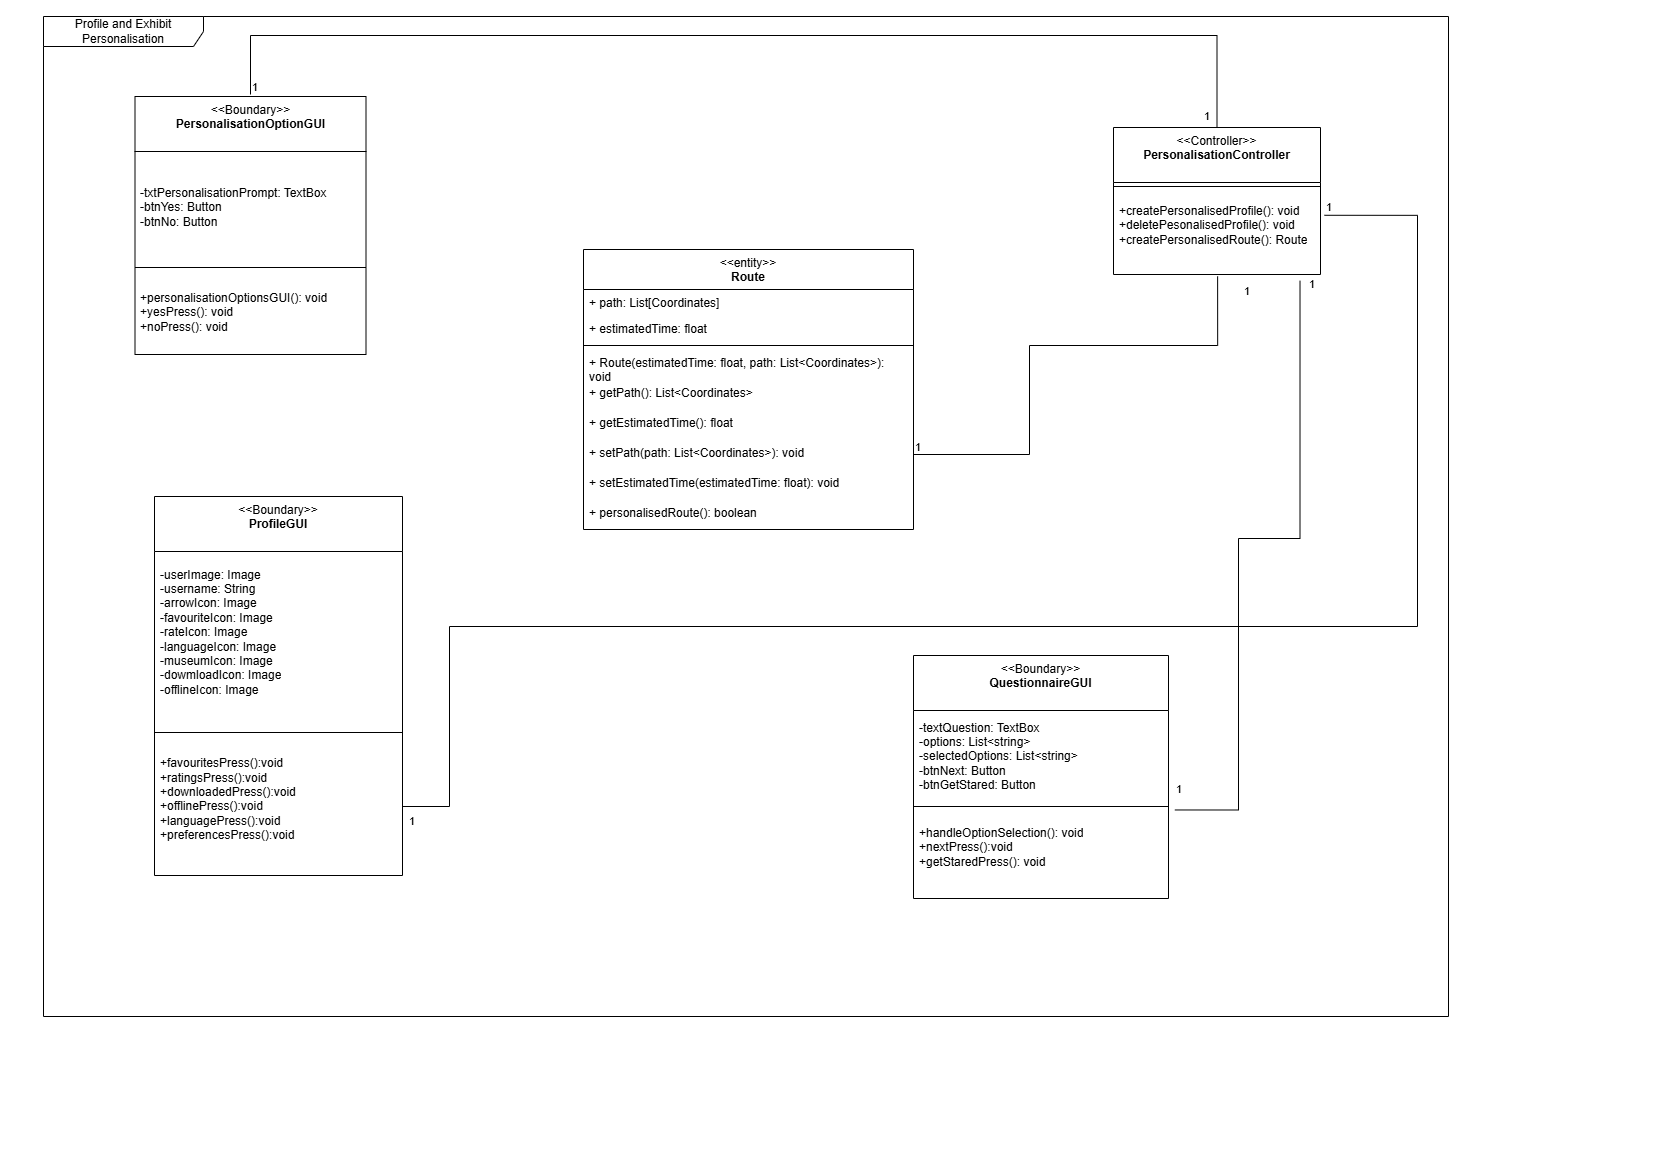

The diagram above was exported from draw.io. Its source (the exported page's mxGraphModel, read from the mxfile embedded in the PNG):
<mxGraphModel dx="2377" dy="1305" grid="0" gridSize="10" guides="1" tooltips="1" connect="1" arrows="1" fold="1" page="1" pageScale="1" pageWidth="827" pageHeight="1169" math="0" shadow="0">
  <root>
    <mxCell id="WIyWlLk6GJQsqaUBKTNV-0" />
    <mxCell id="WIyWlLk6GJQsqaUBKTNV-1" parent="WIyWlLk6GJQsqaUBKTNV-0" />
    <mxCell id="3QtL0Roowi1bdVcyiD9X-15" value="&amp;lt;&amp;lt;Controller&amp;gt;&amp;gt;&lt;br&gt;&lt;b&gt;PersonalisationController&lt;/b&gt;&lt;div&gt;&lt;br/&gt;&lt;/div&gt;" style="swimlane;fontStyle=0;align=center;verticalAlign=top;childLayout=stackLayout;horizontal=1;startSize=55;horizontalStack=0;resizeParent=1;resizeParentMax=0;resizeLast=0;collapsible=0;marginBottom=0;html=1;whiteSpace=wrap;" parent="WIyWlLk6GJQsqaUBKTNV-1" vertex="1">
      <mxGeometry x="1113" y="127" width="207" height="147" as="geometry" />
    </mxCell>
    <mxCell id="3QtL0Roowi1bdVcyiD9X-20" value="" style="line;strokeWidth=1;fillColor=none;align=left;verticalAlign=middle;spacingTop=-1;spacingLeft=3;spacingRight=3;rotatable=0;labelPosition=right;points=[];portConstraint=eastwest;" parent="3QtL0Roowi1bdVcyiD9X-15" vertex="1">
      <mxGeometry y="55" width="207" height="8" as="geometry" />
    </mxCell>
    <mxCell id="3QtL0Roowi1bdVcyiD9X-22" value="+createPersonalisedProfile(): void&lt;div&gt;+deletePesonalisedProfile(): void&lt;/div&gt;&lt;div&gt;+createPersonalisedRoute(): Route&lt;/div&gt;&lt;div&gt;&lt;br&gt;&lt;/div&gt;" style="text;html=1;strokeColor=none;fillColor=none;align=left;verticalAlign=middle;spacingLeft=4;spacingRight=4;overflow=hidden;rotatable=0;points=[[0,0.5],[1,0.5]];portConstraint=eastwest;whiteSpace=wrap;" parent="3QtL0Roowi1bdVcyiD9X-15" vertex="1">
      <mxGeometry y="63" width="207" height="84" as="geometry" />
    </mxCell>
    <mxCell id="3QtL0Roowi1bdVcyiD9X-31" value="&amp;lt;&amp;lt;Boundary&amp;gt;&amp;gt;&lt;br&gt;&lt;b&gt;PersonalisationOptionGUI&lt;/b&gt;&lt;div&gt;&lt;br/&gt;&lt;/div&gt;" style="swimlane;fontStyle=0;align=center;verticalAlign=top;childLayout=stackLayout;horizontal=1;startSize=55;horizontalStack=0;resizeParent=1;resizeParentMax=0;resizeLast=0;collapsible=0;marginBottom=0;html=1;whiteSpace=wrap;" parent="WIyWlLk6GJQsqaUBKTNV-1" vertex="1">
      <mxGeometry x="134.5" y="96" width="231" height="258" as="geometry" />
    </mxCell>
    <mxCell id="3QtL0Roowi1bdVcyiD9X-33" value="-txtPersonalisationPrompt: TextBox&lt;div&gt;-btnYes: Button&lt;/div&gt;&lt;div&gt;-btnNo: Button&lt;/div&gt;" style="text;html=1;strokeColor=none;fillColor=none;align=left;verticalAlign=middle;spacingLeft=4;spacingRight=4;overflow=hidden;rotatable=0;points=[[0,0.5],[1,0.5]];portConstraint=eastwest;whiteSpace=wrap;" parent="3QtL0Roowi1bdVcyiD9X-31" vertex="1">
      <mxGeometry y="55" width="231" height="112" as="geometry" />
    </mxCell>
    <mxCell id="3QtL0Roowi1bdVcyiD9X-36" value="" style="line;strokeWidth=1;fillColor=none;align=left;verticalAlign=middle;spacingTop=-1;spacingLeft=3;spacingRight=3;rotatable=0;labelPosition=right;points=[];portConstraint=eastwest;" parent="3QtL0Roowi1bdVcyiD9X-31" vertex="1">
      <mxGeometry y="167" width="231" height="8" as="geometry" />
    </mxCell>
    <mxCell id="3QtL0Roowi1bdVcyiD9X-38" value="&lt;div&gt;&lt;span style=&quot;background-color: transparent; color: light-dark(rgb(0, 0, 0), rgb(255, 255, 255));&quot;&gt;+personalisationOptionsGUI(): void&lt;/span&gt;&lt;/div&gt;&lt;div&gt;&lt;span style=&quot;background-color: transparent; color: light-dark(rgb(0, 0, 0), rgb(255, 255, 255));&quot;&gt;+yesPress(): void&lt;/span&gt;&lt;/div&gt;&lt;div&gt;+noPress(): void&lt;/div&gt;" style="text;html=1;strokeColor=none;fillColor=none;align=left;verticalAlign=middle;spacingLeft=4;spacingRight=4;overflow=hidden;rotatable=0;points=[[0,0.5],[1,0.5]];portConstraint=eastwest;whiteSpace=wrap;" parent="3QtL0Roowi1bdVcyiD9X-31" vertex="1">
      <mxGeometry y="175" width="231" height="83" as="geometry" />
    </mxCell>
    <mxCell id="3QtL0Roowi1bdVcyiD9X-39" value="" style="endArrow=none;html=1;edgeStyle=orthogonalEdgeStyle;rounded=0;entryX=0.5;entryY=0;entryDx=0;entryDy=0;" parent="WIyWlLk6GJQsqaUBKTNV-1" target="3QtL0Roowi1bdVcyiD9X-15" edge="1">
      <mxGeometry relative="1" as="geometry">
        <mxPoint x="250" y="94" as="sourcePoint" />
        <mxPoint x="1023" y="515" as="targetPoint" />
        <Array as="points">
          <mxPoint x="250" y="35" />
          <mxPoint x="1217" y="35" />
        </Array>
      </mxGeometry>
    </mxCell>
    <mxCell id="3QtL0Roowi1bdVcyiD9X-40" value="1" style="edgeLabel;resizable=0;html=1;align=left;verticalAlign=bottom;" parent="3QtL0Roowi1bdVcyiD9X-39" connectable="0" vertex="1">
      <mxGeometry x="-1" relative="1" as="geometry" />
    </mxCell>
    <mxCell id="3QtL0Roowi1bdVcyiD9X-41" value="1" style="edgeLabel;resizable=0;html=1;align=right;verticalAlign=bottom;" parent="3QtL0Roowi1bdVcyiD9X-39" connectable="0" vertex="1">
      <mxGeometry x="1" relative="1" as="geometry">
        <mxPoint x="-7" y="-3" as="offset" />
      </mxGeometry>
    </mxCell>
    <mxCell id="3QtL0Roowi1bdVcyiD9X-42" value="Profile and Exhibit Personalisation" style="shape=umlFrame;whiteSpace=wrap;html=1;pointerEvents=0;recursiveResize=0;container=1;collapsible=0;width=160;" parent="WIyWlLk6GJQsqaUBKTNV-1" vertex="1">
      <mxGeometry x="43" y="16" width="1405" height="1000" as="geometry" />
    </mxCell>
    <mxCell id="3QtL0Roowi1bdVcyiD9X-23" value="&amp;lt;&amp;lt;Boundary&amp;gt;&amp;gt;&lt;br&gt;&lt;b&gt;ProfileGUI&lt;/b&gt;" style="swimlane;fontStyle=0;align=center;verticalAlign=top;childLayout=stackLayout;horizontal=1;startSize=55;horizontalStack=0;resizeParent=1;resizeParentMax=0;resizeLast=0;collapsible=0;marginBottom=0;html=1;whiteSpace=wrap;" parent="3QtL0Roowi1bdVcyiD9X-42" vertex="1">
      <mxGeometry x="111" y="480" width="248" height="379" as="geometry" />
    </mxCell>
    <mxCell id="3QtL0Roowi1bdVcyiD9X-25" value="-userImage: Image&lt;div&gt;-username: String&lt;/div&gt;&lt;div&gt;-arrowIcon: Image&lt;/div&gt;&lt;div&gt;-favouriteIcon: Image&lt;/div&gt;&lt;div&gt;-rateIcon: Image&lt;/div&gt;&lt;div&gt;-languageIcon: Image&lt;/div&gt;&lt;div&gt;-museumIcon: Image&lt;/div&gt;&lt;div&gt;-dowmloadIcon: Image&lt;/div&gt;&lt;div&gt;-offlineIcon: Image&lt;/div&gt;&lt;div&gt;&lt;br&gt;&lt;/div&gt;" style="text;html=1;strokeColor=none;fillColor=none;align=left;verticalAlign=middle;spacingLeft=4;spacingRight=4;overflow=hidden;rotatable=0;points=[[0,0.5],[1,0.5]];portConstraint=eastwest;whiteSpace=wrap;" parent="3QtL0Roowi1bdVcyiD9X-23" vertex="1">
      <mxGeometry y="55" width="248" height="177" as="geometry" />
    </mxCell>
    <mxCell id="3QtL0Roowi1bdVcyiD9X-28" value="" style="line;strokeWidth=1;fillColor=none;align=left;verticalAlign=middle;spacingTop=-1;spacingLeft=3;spacingRight=3;rotatable=0;labelPosition=right;points=[];portConstraint=eastwest;" parent="3QtL0Roowi1bdVcyiD9X-23" vertex="1">
      <mxGeometry y="232" width="248" height="8" as="geometry" />
    </mxCell>
    <mxCell id="3QtL0Roowi1bdVcyiD9X-30" value="+favouritesPress():void&lt;div&gt;+ratingsPress():void&lt;/div&gt;&lt;div&gt;+downloadedPress():void&lt;/div&gt;&lt;div&gt;+offlinePress():void&lt;/div&gt;&lt;div&gt;+languagePress():void&lt;/div&gt;&lt;div&gt;+preferencesPress():void&lt;/div&gt;&lt;div&gt;&lt;br&gt;&lt;/div&gt;" style="text;html=1;strokeColor=none;fillColor=none;align=left;verticalAlign=middle;spacingLeft=4;spacingRight=4;overflow=hidden;rotatable=0;points=[[0,0.5],[1,0.5]];portConstraint=eastwest;whiteSpace=wrap;" parent="3QtL0Roowi1bdVcyiD9X-23" vertex="1">
      <mxGeometry y="240" width="248" height="139" as="geometry" />
    </mxCell>
    <mxCell id="3QtL0Roowi1bdVcyiD9X-49" value="&lt;div&gt;&lt;span style=&quot;font-weight: normal;&quot;&gt;&amp;lt;&amp;lt;entity&amp;gt;&amp;gt;&lt;/span&gt;&lt;/div&gt;Route" style="swimlane;fontStyle=1;align=center;verticalAlign=top;childLayout=stackLayout;horizontal=1;startSize=40;horizontalStack=0;resizeParent=1;resizeParentMax=0;resizeLast=0;collapsible=1;marginBottom=0;whiteSpace=wrap;html=1;" parent="3QtL0Roowi1bdVcyiD9X-42" vertex="1">
      <mxGeometry x="540" y="233" width="330" height="280" as="geometry" />
    </mxCell>
    <mxCell id="3QtL0Roowi1bdVcyiD9X-50" value="+ path: List[Coordinates]" style="text;strokeColor=none;fillColor=none;align=left;verticalAlign=top;spacingLeft=4;spacingRight=4;overflow=hidden;rotatable=0;points=[[0,0.5],[1,0.5]];portConstraint=eastwest;whiteSpace=wrap;html=1;" parent="3QtL0Roowi1bdVcyiD9X-49" vertex="1">
      <mxGeometry y="40" width="330" height="26" as="geometry" />
    </mxCell>
    <mxCell id="3QtL0Roowi1bdVcyiD9X-51" value="+ estimatedTime: float" style="text;strokeColor=none;fillColor=none;align=left;verticalAlign=top;spacingLeft=4;spacingRight=4;overflow=hidden;rotatable=0;points=[[0,0.5],[1,0.5]];portConstraint=eastwest;whiteSpace=wrap;html=1;" parent="3QtL0Roowi1bdVcyiD9X-49" vertex="1">
      <mxGeometry y="66" width="330" height="26" as="geometry" />
    </mxCell>
    <mxCell id="3QtL0Roowi1bdVcyiD9X-52" value="" style="line;strokeWidth=1;fillColor=none;align=left;verticalAlign=middle;spacingTop=-1;spacingLeft=3;spacingRight=3;rotatable=0;labelPosition=right;points=[];portConstraint=eastwest;strokeColor=inherit;" parent="3QtL0Roowi1bdVcyiD9X-49" vertex="1">
      <mxGeometry y="92" width="330" height="8" as="geometry" />
    </mxCell>
    <mxCell id="3QtL0Roowi1bdVcyiD9X-53" value="+ Route(estimatedTime: float, path: List&amp;lt;Coordinates&amp;gt;): void" style="text;strokeColor=none;fillColor=none;align=left;verticalAlign=top;spacingLeft=4;spacingRight=4;overflow=hidden;rotatable=0;points=[[0,0.5],[1,0.5]];portConstraint=eastwest;whiteSpace=wrap;html=1;" parent="3QtL0Roowi1bdVcyiD9X-49" vertex="1">
      <mxGeometry y="100" width="330" height="30" as="geometry" />
    </mxCell>
    <mxCell id="3QtL0Roowi1bdVcyiD9X-54" value="+ getPath(): List&amp;lt;Coordinates&amp;gt;" style="text;strokeColor=none;fillColor=none;align=left;verticalAlign=top;spacingLeft=4;spacingRight=4;overflow=hidden;rotatable=0;points=[[0,0.5],[1,0.5]];portConstraint=eastwest;whiteSpace=wrap;html=1;" parent="3QtL0Roowi1bdVcyiD9X-49" vertex="1">
      <mxGeometry y="130" width="330" height="30" as="geometry" />
    </mxCell>
    <mxCell id="3QtL0Roowi1bdVcyiD9X-55" value="+ getEstimatedTime(): float" style="text;strokeColor=none;fillColor=none;align=left;verticalAlign=top;spacingLeft=4;spacingRight=4;overflow=hidden;rotatable=0;points=[[0,0.5],[1,0.5]];portConstraint=eastwest;whiteSpace=wrap;html=1;" parent="3QtL0Roowi1bdVcyiD9X-49" vertex="1">
      <mxGeometry y="160" width="330" height="30" as="geometry" />
    </mxCell>
    <mxCell id="3QtL0Roowi1bdVcyiD9X-56" value="+ setPath(path: List&amp;lt;Coordinates&amp;gt;): void" style="text;strokeColor=none;fillColor=none;align=left;verticalAlign=top;spacingLeft=4;spacingRight=4;overflow=hidden;rotatable=0;points=[[0,0.5],[1,0.5]];portConstraint=eastwest;whiteSpace=wrap;html=1;" parent="3QtL0Roowi1bdVcyiD9X-49" vertex="1">
      <mxGeometry y="190" width="330" height="30" as="geometry" />
    </mxCell>
    <mxCell id="3QtL0Roowi1bdVcyiD9X-57" value="+ setEstimatedTime(estimatedTime: float): void" style="text;strokeColor=none;fillColor=none;align=left;verticalAlign=top;spacingLeft=4;spacingRight=4;overflow=hidden;rotatable=0;points=[[0,0.5],[1,0.5]];portConstraint=eastwest;whiteSpace=wrap;html=1;" parent="3QtL0Roowi1bdVcyiD9X-49" vertex="1">
      <mxGeometry y="220" width="330" height="30" as="geometry" />
    </mxCell>
    <mxCell id="3QtL0Roowi1bdVcyiD9X-59" value="+ personalisedRoute(): boolean" style="text;strokeColor=none;fillColor=none;align=left;verticalAlign=top;spacingLeft=4;spacingRight=4;overflow=hidden;rotatable=0;points=[[0,0.5],[1,0.5]];portConstraint=eastwest;whiteSpace=wrap;html=1;" parent="3QtL0Roowi1bdVcyiD9X-49" vertex="1">
      <mxGeometry y="250" width="330" height="30" as="geometry" />
    </mxCell>
    <mxCell id="4XlQt87d464CBhAci1XD-4" value="&amp;lt;&amp;lt;Boundary&amp;gt;&amp;gt;&lt;br&gt;&lt;b&gt;QuestionnaireGUI&lt;/b&gt;" style="swimlane;fontStyle=0;align=center;verticalAlign=top;childLayout=stackLayout;horizontal=1;startSize=55;horizontalStack=0;resizeParent=1;resizeParentMax=0;resizeLast=0;collapsible=0;marginBottom=0;html=1;whiteSpace=wrap;" parent="3QtL0Roowi1bdVcyiD9X-42" vertex="1">
      <mxGeometry x="870" y="639" width="255" height="243" as="geometry" />
    </mxCell>
    <mxCell id="4XlQt87d464CBhAci1XD-5" value="-textQuestion: TextBox&lt;div&gt;-options: List&amp;lt;string&amp;gt;&lt;/div&gt;&lt;div&gt;-selectedOptions: List&amp;lt;string&amp;gt;&lt;/div&gt;&lt;div&gt;-btnNext: Button&lt;/div&gt;&lt;div&gt;-btnGetStared: Button&lt;/div&gt;" style="text;html=1;strokeColor=none;fillColor=none;align=left;verticalAlign=middle;spacingLeft=4;spacingRight=4;overflow=hidden;rotatable=0;points=[[0,0.5],[1,0.5]];portConstraint=eastwest;whiteSpace=wrap;" parent="4XlQt87d464CBhAci1XD-4" vertex="1">
      <mxGeometry y="55" width="255" height="92" as="geometry" />
    </mxCell>
    <mxCell id="4XlQt87d464CBhAci1XD-6" value="" style="line;strokeWidth=1;fillColor=none;align=left;verticalAlign=middle;spacingTop=-1;spacingLeft=3;spacingRight=3;rotatable=0;labelPosition=right;points=[];portConstraint=eastwest;" parent="4XlQt87d464CBhAci1XD-4" vertex="1">
      <mxGeometry y="147" width="255" height="8" as="geometry" />
    </mxCell>
    <mxCell id="4XlQt87d464CBhAci1XD-7" value="&lt;div&gt;&lt;div&gt;+handleOptionSelection(): void&lt;br&gt;&lt;div&gt;+nextPress():void&lt;/div&gt;&lt;div&gt;+getStaredPress(): void&lt;/div&gt;&lt;div&gt;&lt;div&gt;&lt;br&gt;&lt;/div&gt;&lt;/div&gt;&lt;/div&gt;&lt;/div&gt;" style="text;html=1;strokeColor=none;fillColor=none;align=left;verticalAlign=middle;spacingLeft=4;spacingRight=4;overflow=hidden;rotatable=0;points=[[0,0.5],[1,0.5]];portConstraint=eastwest;whiteSpace=wrap;" parent="4XlQt87d464CBhAci1XD-4" vertex="1">
      <mxGeometry y="155" width="255" height="88" as="geometry" />
    </mxCell>
    <mxCell id="3QtL0Roowi1bdVcyiD9X-43" value="" style="endArrow=none;html=1;edgeStyle=orthogonalEdgeStyle;rounded=0;entryX=0.503;entryY=1.022;entryDx=0;entryDy=0;entryPerimeter=0;exitX=1;exitY=0.5;exitDx=0;exitDy=0;" parent="WIyWlLk6GJQsqaUBKTNV-1" source="3QtL0Roowi1bdVcyiD9X-56" target="3QtL0Roowi1bdVcyiD9X-22" edge="1">
      <mxGeometry relative="1" as="geometry">
        <mxPoint x="945" y="591" as="sourcePoint" />
        <mxPoint x="1053" y="518" as="targetPoint" />
        <Array as="points">
          <mxPoint x="1029" y="454" />
          <mxPoint x="1029" y="345" />
          <mxPoint x="1217" y="345" />
        </Array>
      </mxGeometry>
    </mxCell>
    <mxCell id="3QtL0Roowi1bdVcyiD9X-44" value="1" style="edgeLabel;resizable=0;html=1;align=left;verticalAlign=bottom;" parent="3QtL0Roowi1bdVcyiD9X-43" connectable="0" vertex="1">
      <mxGeometry x="-1" relative="1" as="geometry" />
    </mxCell>
    <mxCell id="3QtL0Roowi1bdVcyiD9X-45" value="1" style="edgeLabel;resizable=0;html=1;align=right;verticalAlign=bottom;" parent="3QtL0Roowi1bdVcyiD9X-43" connectable="0" vertex="1">
      <mxGeometry x="1" relative="1" as="geometry">
        <mxPoint x="32" y="22" as="offset" />
      </mxGeometry>
    </mxCell>
    <mxCell id="3QtL0Roowi1bdVcyiD9X-46" value="" style="endArrow=none;html=1;edgeStyle=orthogonalEdgeStyle;rounded=0;exitX=1.019;exitY=0.295;exitDx=0;exitDy=0;exitPerimeter=0;" parent="WIyWlLk6GJQsqaUBKTNV-1" source="3QtL0Roowi1bdVcyiD9X-22" target="3QtL0Roowi1bdVcyiD9X-30" edge="1">
      <mxGeometry relative="1" as="geometry">
        <mxPoint x="893" y="518" as="sourcePoint" />
        <mxPoint x="1053" y="518" as="targetPoint" />
        <Array as="points">
          <mxPoint x="1417" y="215" />
          <mxPoint x="1417" y="626" />
          <mxPoint x="449" y="626" />
          <mxPoint x="449" y="806" />
        </Array>
      </mxGeometry>
    </mxCell>
    <mxCell id="3QtL0Roowi1bdVcyiD9X-47" value="1" style="edgeLabel;resizable=0;html=1;align=left;verticalAlign=bottom;" parent="3QtL0Roowi1bdVcyiD9X-46" connectable="0" vertex="1">
      <mxGeometry x="-1" relative="1" as="geometry" />
    </mxCell>
    <mxCell id="3QtL0Roowi1bdVcyiD9X-48" value="1" style="edgeLabel;resizable=0;html=1;align=right;verticalAlign=bottom;" parent="3QtL0Roowi1bdVcyiD9X-46" connectable="0" vertex="1">
      <mxGeometry x="1" relative="1" as="geometry">
        <mxPoint x="13" y="22" as="offset" />
      </mxGeometry>
    </mxCell>
    <mxCell id="3QtL0Roowi1bdVcyiD9X-60" value="" style="endArrow=none;html=1;edgeStyle=orthogonalEdgeStyle;rounded=0;entryX=0.901;entryY=1.075;entryDx=0;entryDy=0;entryPerimeter=0;exitX=1.025;exitY=-0.006;exitDx=0;exitDy=0;exitPerimeter=0;" parent="WIyWlLk6GJQsqaUBKTNV-1" source="4XlQt87d464CBhAci1XD-7" target="3QtL0Roowi1bdVcyiD9X-22" edge="1">
      <mxGeometry relative="1" as="geometry">
        <mxPoint x="893" y="479" as="sourcePoint" />
        <mxPoint x="1053" y="479" as="targetPoint" />
        <Array as="points">
          <mxPoint x="1238" y="810" />
          <mxPoint x="1238" y="538" />
          <mxPoint x="1300" y="538" />
        </Array>
      </mxGeometry>
    </mxCell>
    <mxCell id="3QtL0Roowi1bdVcyiD9X-61" value="1&lt;div&gt;&lt;br&gt;&lt;/div&gt;" style="edgeLabel;resizable=0;html=1;align=left;verticalAlign=bottom;" parent="3QtL0Roowi1bdVcyiD9X-60" connectable="0" vertex="1">
      <mxGeometry x="-1" relative="1" as="geometry" />
    </mxCell>
    <mxCell id="3QtL0Roowi1bdVcyiD9X-62" value="1&lt;div&gt;&lt;br&gt;&lt;/div&gt;" style="edgeLabel;resizable=0;html=1;align=right;verticalAlign=bottom;" parent="3QtL0Roowi1bdVcyiD9X-60" connectable="0" vertex="1">
      <mxGeometry x="1" relative="1" as="geometry">
        <mxPoint x="15" y="25" as="offset" />
      </mxGeometry>
    </mxCell>
  </root>
</mxGraphModel>